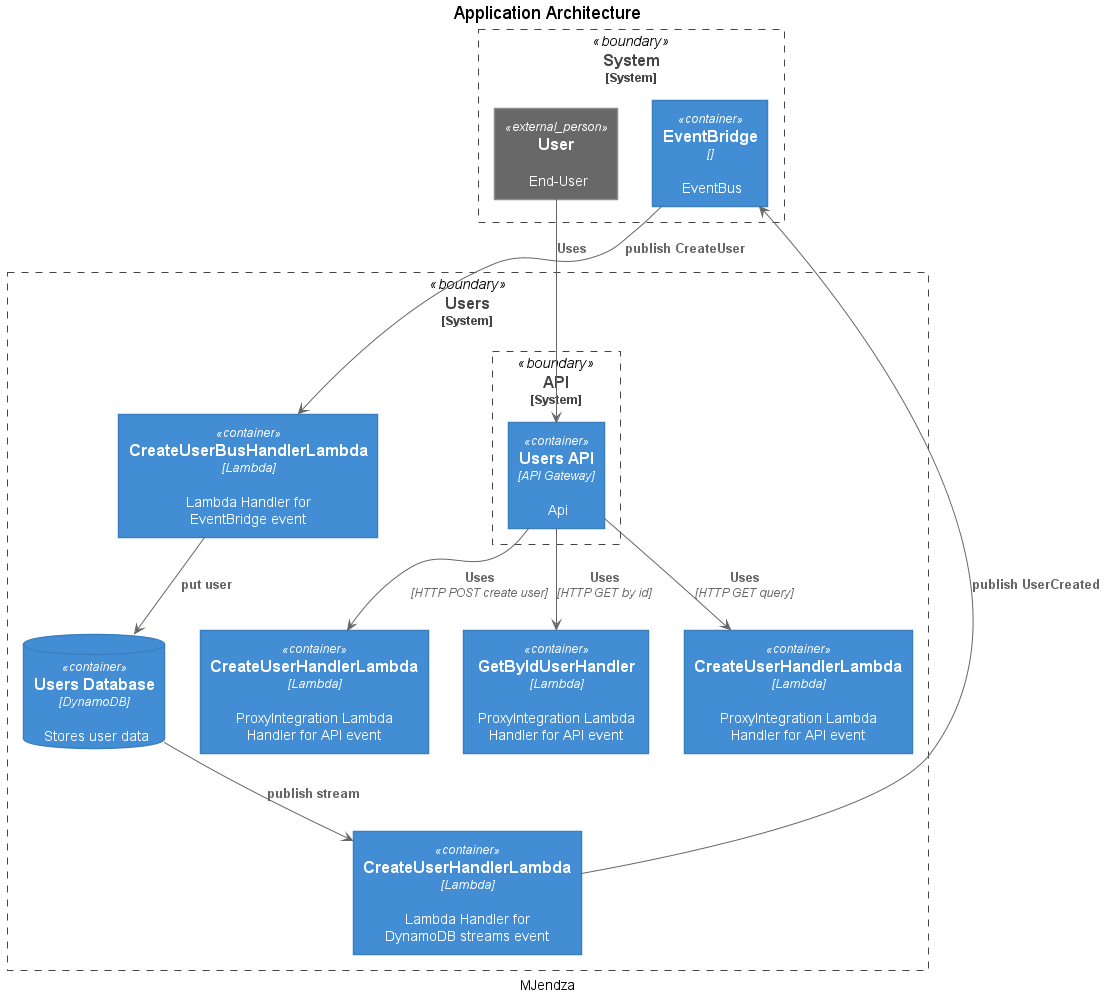

The diagram above was rendered by PlantUML. Its source (embedded in the PNG):
@startuml Application Architecture (b2c)
!includeurl https://raw.githubusercontent.com/RicardoNiepel/C4-PlantUML/release/1-0/C4_Container.puml

title
Application Architecture
end title

caption MJendza


System_Boundary(System, "System") {
    Container(EventBridge, "EventBridge", "", "EventBus")
    Person_Ext(MyEndUser, User, "End-User")
}

System_Boundary(users, "Users") {
    ContainerDb(users_table, "Users Database", "DynamoDB", "Stores user data")

    System_Boundary(Front, "API") {
        Container(UsersAPI, "Users API", "API Gateway", "Api")
    }

    Container(CreateUserHandler, "CreateUserHandlerLambda", "Lambda", "ProxyIntegration Lambda Handler for API event")

    Container(GetByIdUserHandler, "GetByIdUserHandler", "Lambda", "ProxyIntegration Lambda Handler for API event")

    Container(QueryUserHandler, "CreateUserHandlerLambda", "Lambda", "ProxyIntegration Lambda Handler for API event")

    Container(UserCreatedHandler, "CreateUserHandlerLambda", "Lambda", "Lambda Handler for DynamoDB streams event")
    Container(CreateUserBusHandler, "CreateUserBusHandlerLambda", "Lambda", "Lambda Handler for EventBridge event")

}
Rel(UsersAPI, CreateUserHandler, "Uses", "HTTP POST create user")
Rel(UsersAPI, GetByIdUserHandler, "Uses", "HTTP GET by id")
Rel(UsersAPI, QueryUserHandler, "Uses", "HTTP GET query")

Rel(MyEndUser, UsersAPI, "Uses")

Rel(users_table, UserCreatedHandler, "publish stream")


Rel(UserCreatedHandler, EventBridge, "publish UserCreated")
Rel(EventBridge, CreateUserBusHandler, "publish CreateUser")


Rel(CreateUserBusHandler, users_table, "put user")
@enduml